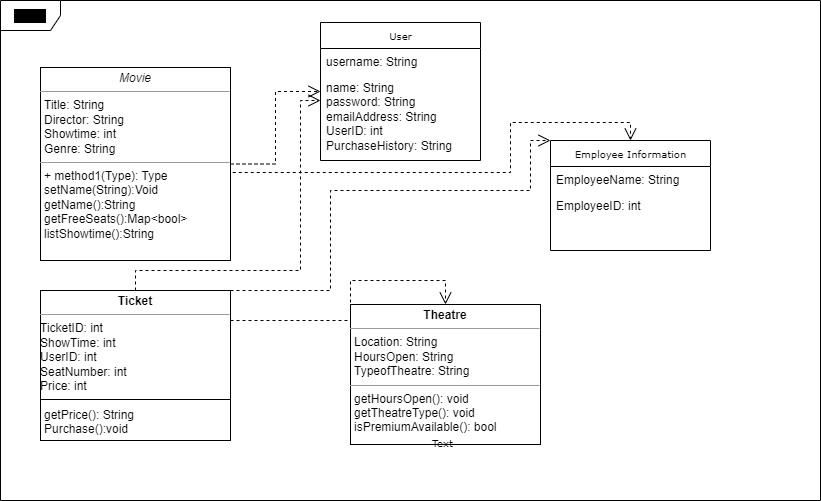

The diagram above was exported from draw.io. Its source (the exported page's mxGraphModel, read from the mxfile embedded in the PNG):
<mxGraphModel dx="880" dy="506" grid="1" gridSize="10" guides="1" tooltips="1" connect="1" arrows="1" fold="1" page="1" pageScale="1" pageWidth="850" pageHeight="1100" background="none" math="0" shadow="0">
  <root>
    <mxCell id="0" />
    <mxCell id="1" parent="0" />
    <mxCell id="17acba5748e5396b-1" value="frame" style="shape=umlFrame;whiteSpace=wrap;html=1;rounded=0;shadow=0;comic=0;labelBackgroundColor=#000000;strokeWidth=1;fontFamily=Verdana;fontSize=10;align=center;labelBorderColor=default;" parent="1" vertex="1">
      <mxGeometry x="20" y="20" width="820" height="500" as="geometry" />
    </mxCell>
    <mxCell id="17acba5748e5396b-20" value="User" style="swimlane;html=1;fontStyle=0;childLayout=stackLayout;horizontal=1;startSize=26;fillColor=none;horizontalStack=0;resizeParent=1;resizeLast=0;collapsible=1;marginBottom=0;swimlaneFillColor=#ffffff;rounded=0;shadow=0;comic=0;labelBackgroundColor=none;strokeWidth=1;fontFamily=Verdana;fontSize=10;align=center;" parent="1" vertex="1">
      <mxGeometry x="340" y="42" width="160" height="138" as="geometry" />
    </mxCell>
    <mxCell id="17acba5748e5396b-24" value="username: String" style="text;html=1;strokeColor=none;fillColor=none;align=left;verticalAlign=top;spacingLeft=4;spacingRight=4;whiteSpace=wrap;overflow=hidden;rotatable=0;points=[[0,0.5],[1,0.5]];portConstraint=eastwest;" parent="17acba5748e5396b-20" vertex="1">
      <mxGeometry y="26" width="160" height="26" as="geometry" />
    </mxCell>
    <mxCell id="17acba5748e5396b-26" value="&lt;div&gt;name: String&lt;/div&gt;&lt;div&gt;&lt;span style=&quot;background-color: initial;&quot;&gt;password: String&lt;/span&gt;&lt;br&gt;&lt;/div&gt;&lt;div&gt;&lt;span style=&quot;background-color: initial;&quot;&gt;emailAddress: String&lt;/span&gt;&lt;br&gt;&lt;/div&gt;&lt;div&gt;&lt;span style=&quot;background-color: initial;&quot;&gt;UserID: int&lt;/span&gt;&lt;/div&gt;&lt;div&gt;&lt;span style=&quot;background-color: initial;&quot;&gt;PurchaseHistory: String&lt;/span&gt;&lt;/div&gt;" style="text;html=1;strokeColor=none;fillColor=none;align=left;verticalAlign=top;spacingLeft=4;spacingRight=4;whiteSpace=wrap;overflow=hidden;rotatable=0;points=[[0,0.5],[1,0.5]];portConstraint=eastwest;" parent="17acba5748e5396b-20" vertex="1">
      <mxGeometry y="52" width="160" height="78" as="geometry" />
    </mxCell>
    <mxCell id="17acba5748e5396b-30" value="Employee Information" style="swimlane;html=1;fontStyle=0;childLayout=stackLayout;horizontal=1;startSize=26;fillColor=none;horizontalStack=0;resizeParent=1;resizeLast=0;collapsible=1;marginBottom=0;swimlaneFillColor=#ffffff;rounded=0;shadow=0;comic=0;labelBackgroundColor=none;strokeWidth=1;fontFamily=Verdana;fontSize=10;align=center;" parent="1" vertex="1">
      <mxGeometry x="570" y="160" width="160" height="110" as="geometry" />
    </mxCell>
    <mxCell id="17acba5748e5396b-31" value="EmployeeName: String" style="text;html=1;strokeColor=none;fillColor=none;align=left;verticalAlign=top;spacingLeft=4;spacingRight=4;whiteSpace=wrap;overflow=hidden;rotatable=0;points=[[0,0.5],[1,0.5]];portConstraint=eastwest;" parent="17acba5748e5396b-30" vertex="1">
      <mxGeometry y="26" width="160" height="26" as="geometry" />
    </mxCell>
    <mxCell id="17acba5748e5396b-32" value="EmployeeID: int" style="text;html=1;strokeColor=none;fillColor=none;align=left;verticalAlign=top;spacingLeft=4;spacingRight=4;whiteSpace=wrap;overflow=hidden;rotatable=0;points=[[0,0.5],[1,0.5]];portConstraint=eastwest;" parent="17acba5748e5396b-30" vertex="1">
      <mxGeometry y="52" width="160" height="26" as="geometry" />
    </mxCell>
    <mxCell id="5d2195bd80daf111-15" value="&lt;p style=&quot;margin:0px;margin-top:4px;text-align:center;&quot;&gt;&lt;b&gt;Theatre&lt;/b&gt;&lt;/p&gt;&lt;hr size=&quot;1&quot;&gt;&lt;p style=&quot;margin:0px;margin-left:4px;&quot;&gt;Location: String&lt;/p&gt;&lt;p style=&quot;margin:0px;margin-left:4px;&quot;&gt;HoursOpen: String&lt;/p&gt;&lt;p style=&quot;margin:0px;margin-left:4px;&quot;&gt;TypeofTheatre: String&lt;/p&gt;&lt;hr size=&quot;1&quot;&gt;&lt;p style=&quot;margin:0px;margin-left:4px;&quot;&gt;getHoursOpen(): void&lt;/p&gt;&lt;p style=&quot;margin:0px;margin-left:4px;&quot;&gt;getTheatreType(): void&lt;/p&gt;&lt;p style=&quot;margin:0px;margin-left:4px;&quot;&gt;isPremiumAvailable(): bool&lt;br&gt;&lt;/p&gt;" style="verticalAlign=top;align=left;overflow=fill;fontSize=12;fontFamily=Helvetica;html=1;rounded=0;shadow=0;comic=0;labelBackgroundColor=none;strokeWidth=1" parent="1" vertex="1">
      <mxGeometry x="370" y="324" width="190" height="140" as="geometry" />
    </mxCell>
    <mxCell id="5d2195bd80daf111-16" value="Text" style="text;html=1;resizable=0;points=[];autosize=1;align=left;verticalAlign=top;spacingTop=-4;fontSize=10;fontFamily=Verdana;fontColor=#000000;" parent="1" vertex="1">
      <mxGeometry x="450" y="454" width="40" height="10" as="geometry" />
    </mxCell>
    <mxCell id="5d2195bd80daf111-21" style="edgeStyle=orthogonalEdgeStyle;rounded=0;html=1;labelBackgroundColor=none;startFill=0;endArrow=open;endFill=0;endSize=10;fontFamily=Verdana;fontSize=10;dashed=1;" parent="1" source="5d2195bd80daf111-18" target="17acba5748e5396b-20" edge="1">
      <mxGeometry relative="1" as="geometry" />
    </mxCell>
    <mxCell id="5d2195bd80daf111-22" style="edgeStyle=orthogonalEdgeStyle;rounded=0;html=1;exitX=1;exitY=0.75;dashed=1;labelBackgroundColor=none;startFill=0;endArrow=open;endFill=0;endSize=10;fontFamily=Verdana;fontSize=10;" parent="1" source="5d2195bd80daf111-18" target="17acba5748e5396b-30" edge="1">
      <mxGeometry relative="1" as="geometry">
        <Array as="points">
          <mxPoint x="530" y="192" />
          <mxPoint x="530" y="142" />
        </Array>
      </mxGeometry>
    </mxCell>
    <mxCell id="5d2195bd80daf111-18" value="&lt;p style=&quot;margin:0px;margin-top:4px;text-align:center;&quot;&gt;&lt;i&gt;Movie&lt;/i&gt;&lt;/p&gt;&lt;hr size=&quot;1&quot;&gt;&lt;p style=&quot;margin:0px;margin-left:4px;&quot;&gt;Title: String&lt;/p&gt;&lt;p style=&quot;margin:0px;margin-left:4px;&quot;&gt;Director: String&lt;/p&gt;&lt;p style=&quot;margin:0px;margin-left:4px;&quot;&gt;Showtime: int&lt;/p&gt;&lt;p style=&quot;margin:0px;margin-left:4px;&quot;&gt;Genre: String&lt;br&gt;&lt;/p&gt;&lt;hr size=&quot;1&quot;&gt;&lt;p style=&quot;margin:0px;margin-left:4px;&quot;&gt;+ method1(Type): Type&lt;br&gt;setName(String):Void&lt;/p&gt;&lt;p style=&quot;margin:0px;margin-left:4px;&quot;&gt;getName():String&lt;/p&gt;&lt;p style=&quot;margin:0px;margin-left:4px;&quot;&gt;getFreeSeats():Map&amp;lt;bool&amp;gt;&lt;/p&gt;&lt;p style=&quot;margin:0px;margin-left:4px;&quot;&gt;listShowtime():String&lt;/p&gt;" style="verticalAlign=top;align=left;overflow=fill;fontSize=12;fontFamily=Helvetica;html=1;rounded=0;shadow=0;comic=0;labelBackgroundColor=none;strokeWidth=1" parent="1" vertex="1">
      <mxGeometry x="60" y="87" width="190" height="193" as="geometry" />
    </mxCell>
    <mxCell id="5d2195bd80daf111-23" style="edgeStyle=orthogonalEdgeStyle;rounded=0;html=1;dashed=1;labelBackgroundColor=none;startFill=0;endArrow=open;endFill=0;endSize=10;fontFamily=Verdana;fontSize=10;" parent="1" source="5d2195bd80daf111-19" target="17acba5748e5396b-20" edge="1">
      <mxGeometry relative="1" as="geometry">
        <Array as="points">
          <mxPoint x="320" y="290" />
          <mxPoint x="320" y="120" />
        </Array>
      </mxGeometry>
    </mxCell>
    <mxCell id="5d2195bd80daf111-24" style="edgeStyle=orthogonalEdgeStyle;rounded=0;html=1;dashed=1;labelBackgroundColor=none;startFill=0;endArrow=open;endFill=0;endSize=10;fontFamily=Verdana;fontSize=10;" parent="1" source="5d2195bd80daf111-19" target="17acba5748e5396b-30" edge="1">
      <mxGeometry relative="1" as="geometry">
        <Array as="points">
          <mxPoint x="350" y="310" />
          <mxPoint x="350" y="210" />
          <mxPoint x="550" y="210" />
          <mxPoint x="550" y="160" />
        </Array>
      </mxGeometry>
    </mxCell>
    <mxCell id="5d2195bd80daf111-25" style="edgeStyle=orthogonalEdgeStyle;rounded=0;html=1;dashed=1;labelBackgroundColor=none;startFill=0;endArrow=open;endFill=0;endSize=10;fontFamily=Verdana;fontSize=10;" parent="1" source="5d2195bd80daf111-19" target="5d2195bd80daf111-15" edge="1">
      <mxGeometry relative="1" as="geometry">
        <Array as="points">
          <mxPoint x="370" y="340" />
          <mxPoint x="370" y="300" />
        </Array>
      </mxGeometry>
    </mxCell>
    <mxCell id="5d2195bd80daf111-19" value="&lt;p style=&quot;margin:0px;margin-top:4px;text-align:center;&quot;&gt;&lt;b&gt;Ticket&lt;/b&gt;&lt;/p&gt;&lt;hr size=&quot;1&quot;&gt;TicketID: int&lt;div&gt;ShowTime: int&lt;/div&gt;&lt;div&gt;UserID: int&lt;/div&gt;&lt;div&gt;SeatNumber: int&lt;/div&gt;&lt;div&gt;Price: int&lt;/div&gt;&lt;div&gt;&lt;p style=&quot;margin:0px;margin-left:4px;&quot;&gt;&lt;br&gt;&lt;/p&gt;&lt;p style=&quot;margin:0px;margin-left:4px;&quot;&gt;getPrice(): String&lt;/p&gt;&lt;p style=&quot;margin:0px;margin-left:4px;&quot;&gt;Purchase():void&lt;/p&gt;&lt;/div&gt;" style="verticalAlign=top;align=left;overflow=fill;fontSize=12;fontFamily=Helvetica;html=1;rounded=0;shadow=0;comic=0;labelBackgroundColor=none;strokeWidth=1" parent="1" vertex="1">
      <mxGeometry x="60" y="310" width="190" height="150" as="geometry" />
    </mxCell>
    <mxCell id="rqSPE6_8D29sqPZ9JZuq-2" value="" style="endArrow=none;html=1;rounded=0;" edge="1" parent="1" target="5d2195bd80daf111-19">
      <mxGeometry width="50" height="50" relative="1" as="geometry">
        <mxPoint x="60" y="419" as="sourcePoint" />
        <mxPoint x="110" y="369" as="targetPoint" />
        <Array as="points">
          <mxPoint x="250" y="419" />
        </Array>
      </mxGeometry>
    </mxCell>
  </root>
</mxGraphModel>